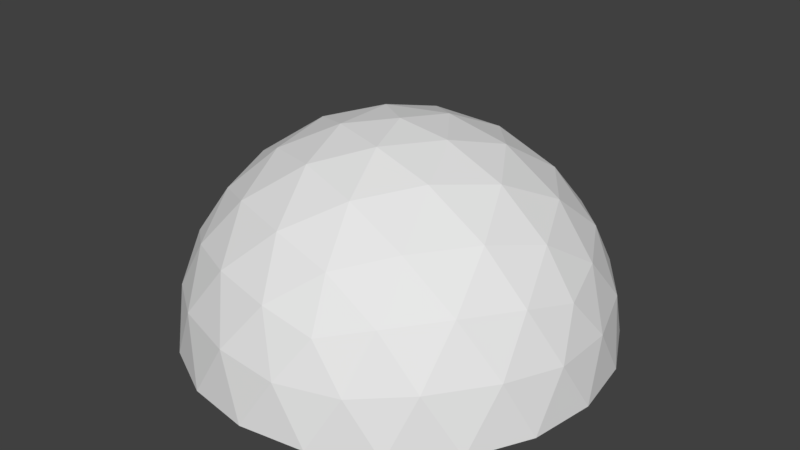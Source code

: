 # Source: carry.blend  (saved by Blender 2.83.18; exported with 4.5.12 LTS)
import bpy
from mathutils import Matrix  # noqa: F401  (used for matrix-valued properties, if any)

bpy.ops.wm.read_factory_settings(use_empty=True)
scene = bpy.context.scene
scene.name = 'Scene'

# ---- collections
col_collection_1 = bpy.data.collections.new('Collection 1'); scene.collection.children.link(col_collection_1)

# ---- world
world_world = bpy.data.worlds.new('World'); scene.world = world_world
world_world.color = (0.05088, 0.05088, 0.05088)
world_world.use_sun_shadow = False
world_world.sun_shadow_jitter_overblur = 0.0
world_world.cycles.sampling_method = 'MANUAL'

# ---- meshes
me_icosphere_001 = bpy.data.meshes.new('Icosphere.001')
me_icosphere_001.from_pydata([(0.1106, 0.1807, 0.3403), (-0.2894, 0.1807, 0.2103), (-0.2894, 0.1807, -0.2103), (0.1106, 0.1807, -0.3403), (0.3578, 0.1807, -1.375e-07), (0.0, 0.4036, -3.056e-07), (0.3827, 0.1017, 0.05905), (0.3804, 0.0004267, 0.1236), (0.3804, 0.0004224, -0.1236), (0.3827, 0.1017, -0.05905), (0.06209, 0.1017, 0.3822), (0.0, 0.0004314, 0.4), (0.2351, 0.0004302, 0.3236), (0.1744, 0.1017, 0.3457), (-0.3443, 0.1017, 0.1771), (-0.3804, 0.0004267, 0.1236), (-0.2351, 0.0004302, 0.3236), (-0.2749, 0.1017, 0.2727), (-0.2749, 0.1017, -0.2727), (-0.2351, 0.000419, -0.3236), (-0.3804, 0.0004224, -0.1236), (-0.3443, 0.1017, -0.1771), (0.1744, 0.1017, -0.3457), (0.2351, 0.000419, -0.3236), (0.0, 0.0004176, -0.4), (0.06209, 0.1017, -0.3822), (0.3324, 0.203, 0.09554), (0.2753, 0.2124, 0.2), (0.1936, 0.203, 0.2866), (0.01186, 0.203, 0.3457), (-0.1051, 0.2124, 0.3236), (-0.2128, 0.203, 0.2727), (-0.3251, 0.203, 0.1181), (-0.3403, 0.2124, -1.614e-07), (-0.3251, 0.203, -0.1181), (-0.2128, 0.2029, -0.2727), (-0.1051, 0.2124, -0.3236), (0.01186, 0.2029, -0.3457), (0.1936, 0.2029, -0.2866), (0.2753, 0.2124, -0.2), (0.3324, 0.2029, -0.09554), (0.03104, 0.3907, 0.09554), (0.06498, 0.3434, 0.2), (0.09313, 0.2655, 0.2866), (0.3014, 0.2655, -2.015e-07), (0.2103, 0.3434, -2.602e-07), (0.1005, 0.3907, -2.959e-07), (-0.08127, 0.3907, 0.05905), (-0.1701, 0.3434, 0.1236), (-0.2438, 0.2655, 0.1771), (-0.08127, 0.3907, -0.05905), (-0.1701, 0.3434, -0.1236), (-0.2438, 0.2655, -0.1771), (0.03104, 0.3907, -0.09554), (0.06498, 0.3434, -0.2), (0.09313, 0.2655, -0.2866), (0.1447, 0.3611, -0.1051), (0.2553, 0.2922, -0.1051), (0.1789, 0.2922, -0.2103), (-0.05528, 0.3611, -0.1701), (-0.02112, 0.2922, -0.2753), (-0.1447, 0.2922, -0.2351), (-0.1789, 0.3611, -2.735e-07), (-0.2683, 0.2922, -0.06498), (-0.2683, 0.2922, 0.06498), (-0.05528, 0.3611, 0.1701), (-0.1447, 0.2922, 0.2351), (-0.02112, 0.2922, 0.2753), (0.1447, 0.3611, 0.1051), (0.1789, 0.2922, 0.2103), (0.2553, 0.2922, 0.1051), (0.3447, 0.1119, -0.1701), (0.3236, 0.0004205, -0.2351), (0.2683, 0.1119, -0.2753), (-0.05528, 0.1119, -0.3804), (-0.1236, 0.0004178, -0.3804), (-0.1789, 0.1119, -0.3403), (-0.3789, 0.1119, -0.06498), (-0.4, 0.0004247, 1.428e-07), (-0.3789, 0.1119, 0.06498), (-0.1789, 0.1119, 0.3403), (-0.1236, 0.0004309, 0.3804), (-0.05528, 0.1119, 0.3804), (0.2683, 0.1119, 0.2753), (0.3236, 0.0004278, 0.2351), (0.3447, 0.1119, 0.1701), (0.1236, 0.0004179, -0.3804), (-0.3236, 0.0004205, -0.2351), (-0.3236, 0.0004287, 0.2351), (0.1236, 0.0004312, 0.3804), (0.4, 0.0004245, -1.537e-09)], [], [(0, 28, 43), (1, 31, 49), (2, 34, 52), (3, 37, 55), (4, 40, 44), (46, 53, 5), (45, 56, 46), (44, 57, 45), (46, 56, 53), (56, 54, 53), (45, 57, 56), (57, 58, 56), (56, 58, 54), (58, 55, 54), (44, 40, 57), (40, 39, 57), (57, 39, 58), (39, 38, 58), (58, 38, 55), (38, 3, 55), (53, 50, 5), (54, 59, 53), (55, 60, 54), (53, 59, 50), (59, 51, 50), (54, 60, 59), (60, 61, 59), (59, 61, 51), (61, 52, 51), (55, 37, 60), (37, 36, 60), (60, 36, 61), (36, 35, 61), (61, 35, 52), (35, 2, 52), (50, 47, 5), (51, 62, 50), (52, 63, 51), (50, 62, 47), (62, 48, 47), (51, 63, 62), (63, 64, 62), (62, 64, 48), (64, 49, 48), (52, 34, 63), (34, 33, 63), (63, 33, 64), (33, 32, 64), (64, 32, 49), (32, 1, 49), (47, 41, 5), (48, 65, 47), (49, 66, 48), (47, 65, 41), (65, 42, 41), (48, 66, 65), (66, 67, 65), (65, 67, 42), (67, 43, 42), (49, 31, 66), (31, 30, 66), (66, 30, 67), (30, 29, 67), (67, 29, 43), (29, 0, 43), (41, 46, 5), (42, 68, 41), (43, 69, 42), (41, 68, 46), (68, 45, 46), (42, 69, 68), (69, 70, 68), (68, 70, 45), (70, 44, 45), (43, 28, 69), (28, 27, 69), (69, 27, 70), (27, 26, 70), (70, 26, 44), (26, 4, 44), (9, 40, 4), (8, 71, 9), (9, 71, 40), (71, 39, 40), (8, 72, 71), (72, 73, 71), (71, 73, 39), (73, 38, 39), (72, 23, 73), (23, 22, 73), (73, 22, 38), (22, 3, 38), (25, 37, 3), (24, 74, 25), (25, 74, 37), (74, 36, 37), (24, 75, 74), (75, 76, 74), (74, 76, 36), (76, 35, 36), (75, 19, 76), (19, 18, 76), (76, 18, 35), (18, 2, 35), (21, 34, 2), (20, 77, 21), (21, 77, 34), (77, 33, 34), (20, 78, 77), (78, 79, 77), (77, 79, 33), (79, 32, 33), (78, 15, 79), (15, 14, 79), (79, 14, 32), (14, 1, 32), (17, 31, 1), (16, 80, 17), (17, 80, 31), (80, 30, 31), (16, 81, 80), (81, 82, 80), (80, 82, 30), (82, 29, 30), (81, 11, 82), (11, 10, 82), (82, 10, 29), (10, 0, 29), (13, 28, 0), (12, 83, 13), (13, 83, 28), (83, 27, 28), (12, 84, 83), (84, 85, 83), (83, 85, 27), (85, 26, 27), (84, 7, 85), (7, 6, 85), (85, 6, 26), (6, 4, 26), (22, 25, 3), (23, 86, 22), (22, 86, 25), (86, 24, 25), (18, 21, 2), (19, 87, 18), (18, 87, 21), (87, 20, 21), (14, 17, 1), (15, 88, 14), (14, 88, 17), (88, 16, 17), (10, 13, 0), (11, 89, 10), (10, 89, 13), (89, 12, 13), (6, 9, 4), (7, 90, 6), (6, 90, 9), (90, 8, 9)])
_uv = me_icosphere_001.uv_layers.new(name='UVMap')
_uv.uv.foreach_set('vector', [0.642, 0.0629, 0.7495, 0.1305, 0.6212, 0.1269, 0.1282, 0.2299, 0.2257, 0.1485, 0.1827, 0.2694, 0.1282, 0.7701, 0.08096, 0.6522, 0.1827, 0.7306, 0.642, 0.9371, 0.5153, 0.9456, 0.6212, 0.8731, 0.9596, 0.5, 0.9285, 0.6232, 0.8923, 0.5, 0.6333, 0.5, 0.5412, 0.6268, 0.5, 0.5, 0.7771, 0.5, 0.6912, 0.6389, 0.6333, 0.5, 0.8923, 0.5, 0.8336, 0.6374, 0.7771, 0.5, 0.6333, 0.5, 0.6912, 0.6389, 0.5412, 0.6268, 0.6912, 0.6389, 0.5856, 0.7635, 0.5412, 0.6268, 0.7771, 0.5, 0.8336, 0.6374, 0.6912, 0.6389, 0.8336, 0.6374, 0.7338, 0.7748, 0.6912, 0.6389, 0.6912, 0.6389, 0.7338, 0.7748, 0.5856, 0.7635, 0.7338, 0.7748, 0.6212, 0.8731, 0.5856, 0.7635, 0.8923, 0.5, 0.9285, 0.6232, 0.8336, 0.6374, 0.9285, 0.6232, 0.8553, 0.7582, 0.8336, 0.6374, 0.8336, 0.6374, 0.8553, 0.7582, 0.7338, 0.7748, 0.8553, 0.7582, 0.7495, 0.8695, 0.7338, 0.7748, 0.7338, 0.7748, 0.7495, 0.8695, 0.6212, 0.8731, 0.7495, 0.8695, 0.642, 0.9371, 0.6212, 0.8731, 0.5412, 0.6268, 0.3921, 0.5784, 0.5, 0.5, 0.5856, 0.7635, 0.427, 0.7248, 0.5412, 0.6268, 0.6212, 0.8731, 0.4724, 0.8598, 0.5856, 0.7635, 0.5412, 0.6268, 0.427, 0.7248, 0.3921, 0.5784, 0.427, 0.7248, 0.2759, 0.6629, 0.3921, 0.5784, 0.5856, 0.7635, 0.4724, 0.8598, 0.427, 0.7248, 0.4724, 0.8598, 0.3109, 0.8073, 0.427, 0.7248, 0.427, 0.7248, 0.3109, 0.8073, 0.2759, 0.6629, 0.3109, 0.8073, 0.1827, 0.7306, 0.2759, 0.6629, 0.6212, 0.8731, 0.5153, 0.9456, 0.4724, 0.8598, 0.5153, 0.9456, 0.3643, 0.9177, 0.4724, 0.8598, 0.4724, 0.8598, 0.3643, 0.9177, 0.3109, 0.8073, 0.3643, 0.9177, 0.2257, 0.8515, 0.3109, 0.8073, 0.3109, 0.8073, 0.2257, 0.8515, 0.1827, 0.7306, 0.2257, 0.8515, 0.1282, 0.7701, 0.1827, 0.7306, 0.3921, 0.5784, 0.3921, 0.4216, 0.5, 0.5, 0.2759, 0.6629, 0.2637, 0.5, 0.3921, 0.5784, 0.1827, 0.7306, 0.1493, 0.5849, 0.2759, 0.6629, 0.3921, 0.5784, 0.2637, 0.5, 0.3921, 0.4216, 0.2637, 0.5, 0.2759, 0.3371, 0.3921, 0.4216, 0.2759, 0.6629, 0.1493, 0.5849, 0.2637, 0.5, 0.1493, 0.5849, 0.1493, 0.4151, 0.2637, 0.5, 0.2637, 0.5, 0.1493, 0.4151, 0.2759, 0.3371, 0.1493, 0.4151, 0.1827, 0.2694, 0.2759, 0.3371, 0.1827, 0.7306, 0.08096, 0.6522, 0.1493, 0.5849, 0.08096, 0.6522, 0.06076, 0.5, 0.1493, 0.5849, 0.1493, 0.5849, 0.06076, 0.5, 0.1493, 0.4151, 0.06076, 0.5, 0.08096, 0.3478, 0.1493, 0.4151, 0.1493, 0.4151, 0.08096, 0.3478, 0.1827, 0.2694, 0.08096, 0.3478, 0.1282, 0.2299, 0.1827, 0.2694, 0.3921, 0.4216, 0.5412, 0.3732, 0.5, 0.5, 0.2759, 0.3371, 0.427, 0.2752, 0.3921, 0.4216, 0.1827, 0.2694, 0.3109, 0.1927, 0.2759, 0.3371, 0.3921, 0.4216, 0.427, 0.2752, 0.5412, 0.3732, 0.427, 0.2752, 0.5856, 0.2365, 0.5412, 0.3732, 0.2759, 0.3371, 0.3109, 0.1927, 0.427, 0.2752, 0.3109, 0.1927, 0.4724, 0.1402, 0.427, 0.2752, 0.427, 0.2752, 0.4724, 0.1402, 0.5856, 0.2365, 0.4724, 0.1402, 0.6212, 0.1269, 0.5856, 0.2365, 0.1827, 0.2694, 0.2257, 0.1485, 0.3109, 0.1927, 0.2257, 0.1485, 0.3643, 0.08226, 0.3109, 0.1927, 0.3109, 0.1927, 0.3643, 0.08226, 0.4724, 0.1402, 0.3643, 0.08226, 0.5153, 0.05442, 0.4724, 0.1402, 0.4724, 0.1402, 0.5153, 0.05442, 0.6212, 0.1269, 0.5153, 0.05442, 0.642, 0.0629, 0.6212, 0.1269, 0.5412, 0.3732, 0.6333, 0.5, 0.5, 0.5, 0.5856, 0.2365, 0.6912, 0.3611, 0.5412, 0.3732, 0.6212, 0.1269, 0.7338, 0.2252, 0.5856, 0.2365, 0.5412, 0.3732, 0.6912, 0.3611, 0.6333, 0.5, 0.6912, 0.3611, 0.7771, 0.5, 0.6333, 0.5, 0.5856, 0.2365, 0.7338, 0.2252, 0.6912, 0.3611, 0.7338, 0.2252, 0.8336, 0.3626, 0.6912, 0.3611, 0.6912, 0.3611, 0.8336, 0.3626, 0.7771, 0.5, 0.8336, 0.3626, 0.8923, 0.5, 0.7771, 0.5, 0.6212, 0.1269, 0.7495, 0.1305, 0.7338, 0.2252, 0.7495, 0.1305, 0.8553, 0.2418, 0.7338, 0.2252, 0.7338, 0.2252, 0.8553, 0.2418, 0.8336, 0.3626, 0.8553, 0.2418, 0.9285, 0.3768, 0.8336, 0.3626, 0.8336, 0.3626, 0.9285, 0.3768, 0.8923, 0.5, 0.9285, 0.3768, 0.9596, 0.5, 0.8923, 0.5, 0.9857, 0.5749, 0.9285, 0.6232, 0.9596, 0.5, 0.9755, 0.6545, 0.9382, 0.7163, 0.9857, 0.5749, 0.9857, 0.5749, 0.9382, 0.7163, 0.9285, 0.6232, 0.9382, 0.7163, 0.8553, 0.7582, 0.9285, 0.6232, 0.9755, 0.6545, 0.9045, 0.7939, 0.9382, 0.7163, 0.9045, 0.7939, 0.8411, 0.8499, 0.9382, 0.7163, 0.9382, 0.7163, 0.8411, 0.8499, 0.8553, 0.7582, 0.8411, 0.8499, 0.7495, 0.8695, 0.8553, 0.7582, 0.9045, 0.7939, 0.7939, 0.9045, 0.8411, 0.8499, 0.7939, 0.9045, 0.7214, 0.9387, 0.8411, 0.8499, 0.8411, 0.8499, 0.7214, 0.9387, 0.7495, 0.8695, 0.7214, 0.9387, 0.642, 0.9371, 0.7495, 0.8695, 0.5788, 0.985, 0.5153, 0.9456, 0.642, 0.9371, 0.5, 1.0, 0.4297, 0.9836, 0.5788, 0.985, 0.5788, 0.985, 0.4297, 0.9836, 0.5153, 0.9456, 0.4297, 0.9836, 0.3643, 0.9177, 0.5153, 0.9456, 0.5, 1.0, 0.3455, 0.9755, 0.4297, 0.9836, 0.3455, 0.9755, 0.2726, 0.9325, 0.4297, 0.9836, 0.4297, 0.9836, 0.2726, 0.9325, 0.3643, 0.9177, 0.2726, 0.9325, 0.2257, 0.8515, 0.3643, 0.9177, 0.3455, 0.9755, 0.2061, 0.9045, 0.2726, 0.9325, 0.2061, 0.9045, 0.1511, 0.8461, 0.2726, 0.9325, 0.2726, 0.9325, 0.1511, 0.8461, 0.2257, 0.8515, 0.1511, 0.8461, 0.1282, 0.7701, 0.2257, 0.8515, 0.06304, 0.7248, 0.08096, 0.6522, 0.1282, 0.7701, 0.02447, 0.6545, 0.01837, 0.5826, 0.06304, 0.7248, 0.06304, 0.7248, 0.01837, 0.5826, 0.08096, 0.6522, 0.01837, 0.5826, 0.06076, 0.5, 0.08096, 0.6522, 0.02447, 0.6545, 0.0, 0.5, 0.01837, 0.5826, 0.0, 0.5, 0.01837, 0.4174, 0.01837, 0.5826, 0.01837, 0.5826, 0.01837, 0.4174, 0.06076, 0.5, 0.01837, 0.4174, 0.08096, 0.3478, 0.06076, 0.5, 0.0, 0.5, 0.02447, 0.3455, 0.01837, 0.4174, 0.02447, 0.3455, 0.06304, 0.2752, 0.01837, 0.4174, 0.01837, 0.4174, 0.06304, 0.2752, 0.08096, 0.3478, 0.06304, 0.2752, 0.1282, 0.2299, 0.08096, 0.3478, 0.1511, 0.1539, 0.2257, 0.1485, 0.1282, 0.2299, 0.2061, 0.09549, 0.2726, 0.06747, 0.1511, 0.1539, 0.1511, 0.1539, 0.2726, 0.06747, 0.2257, 0.1485, 0.2726, 0.06747, 0.3643, 0.08226, 0.2257, 0.1485, 0.2061, 0.09549, 0.3455, 0.02447, 0.2726, 0.06747, 0.3455, 0.02447, 0.4297, 0.01642, 0.2726, 0.06747, 0.2726, 0.06747, 0.4297, 0.01642, 0.3643, 0.08226, 0.4297, 0.01642, 0.5153, 0.05442, 0.3643, 0.08226, 0.3455, 0.02447, 0.5, 0.0, 0.4297, 0.01642, 0.5, 0.0, 0.5788, 0.01495, 0.4297, 0.01642, 0.4297, 0.01642, 0.5788, 0.01495, 0.5153, 0.05442, 0.5788, 0.01495, 0.642, 0.0629, 0.5153, 0.05442, 0.7214, 0.06127, 0.7495, 0.1305, 0.642, 0.0629, 0.7939, 0.09549, 0.8411, 0.1501, 0.7214, 0.06127, 0.7214, 0.06127, 0.8411, 0.1501, 0.7495, 0.1305, 0.8411, 0.1501, 0.8553, 0.2418, 0.7495, 0.1305, 0.7939, 0.09549, 0.9045, 0.2061, 0.8411, 0.1501, 0.9045, 0.2061, 0.9382, 0.2837, 0.8411, 0.1501, 0.8411, 0.1501, 0.9382, 0.2837, 0.8553, 0.2418, 0.9382, 0.2837, 0.9285, 0.3768, 0.8553, 0.2418, 0.9045, 0.2061, 0.9755, 0.3455, 0.9382, 0.2837, 0.9755, 0.3455, 0.9857, 0.4251, 0.9382, 0.2837, 0.9382, 0.2837, 0.9857, 0.4251, 0.9285, 0.3768, 0.9857, 0.4251, 0.9596, 0.5, 0.9285, 0.3768, 0.7214, 0.9387, 0.5788, 0.985, 0.642, 0.9371, 0.7939, 0.9045, 0.6545, 0.9755, 0.7214, 0.9387, 0.7214, 0.9387, 0.6545, 0.9755, 0.5788, 0.985, 0.6545, 0.9755, 0.5, 1.0, 0.5788, 0.985, 0.1511, 0.8461, 0.06304, 0.7248, 0.1282, 0.7701, 0.2061, 0.9045, 0.09549, 0.7939, 0.1511, 0.8461, 0.1511, 0.8461, 0.09549, 0.7939, 0.06304, 0.7248, 0.09549, 0.7939, 0.02447, 0.6545, 0.06304, 0.7248, 0.06304, 0.2752, 0.1511, 0.1539, 0.1282, 0.2299, 0.02447, 0.3455, 0.09549, 0.2061, 0.06304, 0.2752, 0.06304, 0.2752, 0.09549, 0.2061, 0.1511, 0.1539, 0.09549, 0.2061, 0.2061, 0.09549, 0.1511, 0.1539, 0.5788, 0.01495, 0.7214, 0.06127, 0.642, 0.0629, 0.5, 0.0, 0.6545, 0.02447, 0.5788, 0.01495, 0.5788, 0.01495, 0.6545, 0.02447, 0.7214, 0.06127, 0.6545, 0.02447, 0.7939, 0.09549, 0.7214, 0.06127, 0.9857, 0.4251, 0.9857, 0.5749, 0.9596, 0.5, 0.9755, 0.3455, 1.0, 0.5, 0.9857, 0.4251, 0.9857, 0.4251, 1.0, 0.5, 0.9857, 0.5749, 1.0, 0.5, 0.9755, 0.6545, 0.9857, 0.5749])
me_icosphere_001.use_remesh_preserve_volume = False
me_icosphere_001.use_remesh_preserve_attributes = False
me_icosphere_001.use_mirror_vertex_groups = False
me_icosphere_001.update()
me_icosphere = bpy.data.meshes.new('Icosphere')
me_icosphere.from_pydata([(0.08844, 0.06957, 0.2722), (-0.2316, 0.06957, 0.1682), (-0.2316, 0.06956, -0.1682), (0.08844, 0.06956, -0.2722), (0.2862, 0.06956, -8.451e-06), (0.0, 0.1439, -8.585e-06), (0.3061, 0.04321, 0.04723), (0.3043, 0.009459, 0.09888), (0.3043, 0.009458, -0.09889), (0.3061, 0.04321, -0.04725), (0.04967, 0.04322, 0.3057), (0.0, 0.009461, 0.32), (0.1881, 0.00946, 0.2589), (0.1395, 0.04322, 0.2765), (-0.2754, 0.04321, 0.1417), (-0.3043, 0.009459, 0.09888), (-0.1881, 0.00946, 0.2589), (-0.2199, 0.04321, 0.2181), (-0.2199, 0.04321, -0.2182), (-0.1881, 0.009457, -0.2589), (-0.3043, 0.009458, -0.09889), (-0.2754, 0.04321, -0.1417), (0.1395, 0.04321, -0.2765), (0.1881, 0.009457, -0.2589), (0.0, 0.009456, -0.32), (0.04967, 0.04321, -0.3057), (0.2659, 0.07697, 0.07642), (0.2202, 0.08012, 0.16), (0.1549, 0.07697, 0.2293), (0.009485, 0.07697, 0.2765), (-0.08412, 0.08012, 0.2589), (-0.1702, 0.07697, 0.2181), (-0.2601, 0.07697, 0.09447), (-0.2722, 0.08012, -8.47e-06), (-0.2601, 0.07697, -0.09448), (-0.1702, 0.07697, -0.2182), (-0.08412, 0.08012, -0.2589), (0.009485, 0.07697, -0.2765), (0.1549, 0.07697, -0.2293), (0.2202, 0.08012, -0.16), (0.2659, 0.07697, -0.07644), (0.02483, 0.1396, 0.07642), (0.05199, 0.1238, 0.16), (0.0745, 0.09783, 0.2293), (0.2411, 0.09783, -8.502e-06), (0.1682, 0.1238, -8.549e-06), (0.08037, 0.1396, -8.577e-06), (-0.06502, 0.1396, 0.04723), (-0.1361, 0.1238, 0.09888), (-0.1951, 0.09783, 0.1417), (-0.06502, 0.1396, -0.04725), (-0.1361, 0.1238, -0.09889), (-0.1951, 0.09783, -0.1417), (0.02483, 0.1396, -0.07644), (0.05199, 0.1238, -0.16), (0.0745, 0.09783, -0.2293), (0.1158, 0.1297, -0.08412), (0.2042, 0.1067, -0.08413), (0.1431, 0.1067, -0.1682), (-0.04422, 0.1297, -0.1361), (-0.01689, 0.1067, -0.2202), (-0.1158, 0.1067, -0.1881), (-0.1431, 0.1297, -8.559e-06), (-0.2147, 0.1067, -0.05199), (-0.2147, 0.1067, 0.05198), (-0.04422, 0.1297, 0.1361), (-0.1158, 0.1067, 0.1881), (-0.01689, 0.1067, 0.2202), (0.1158, 0.1297, 0.08411), (0.1431, 0.1067, 0.1682), (0.2042, 0.1067, 0.08411), (0.2758, 0.0466, -0.1361), (0.2589, 0.009457, -0.1881), (0.2147, 0.0466, -0.2202), (-0.04422, 0.0466, -0.3043), (-0.09889, 0.009456, -0.3043), (-0.1431, 0.0466, -0.2722), (-0.3031, 0.04661, -0.05199), (-0.32, 0.009458, -8.226e-06), (-0.3031, 0.04661, 0.05198), (-0.1431, 0.04661, 0.2722), (-0.09889, 0.009461, 0.3043), (-0.04422, 0.04661, 0.3043), (0.2147, 0.04661, 0.2202), (0.2589, 0.00946, 0.1881), (0.2758, 0.04661, 0.1361), (0.09889, 0.009456, -0.3043), (-0.2589, 0.009457, -0.1881), (-0.2589, 0.00946, 0.1881), (0.09889, 0.009461, 0.3043), (0.32, 0.009458, -8.342e-06)], [], [(0, 28, 43), (1, 31, 49), (2, 34, 52), (3, 37, 55), (4, 40, 44), (46, 53, 5), (45, 56, 46), (44, 57, 45), (46, 56, 53), (56, 54, 53), (45, 57, 56), (57, 58, 56), (56, 58, 54), (58, 55, 54), (44, 40, 57), (40, 39, 57), (57, 39, 58), (39, 38, 58), (58, 38, 55), (38, 3, 55), (53, 50, 5), (54, 59, 53), (55, 60, 54), (53, 59, 50), (59, 51, 50), (54, 60, 59), (60, 61, 59), (59, 61, 51), (61, 52, 51), (55, 37, 60), (37, 36, 60), (60, 36, 61), (36, 35, 61), (61, 35, 52), (35, 2, 52), (50, 47, 5), (51, 62, 50), (52, 63, 51), (50, 62, 47), (62, 48, 47), (51, 63, 62), (63, 64, 62), (62, 64, 48), (64, 49, 48), (52, 34, 63), (34, 33, 63), (63, 33, 64), (33, 32, 64), (64, 32, 49), (32, 1, 49), (47, 41, 5), (48, 65, 47), (49, 66, 48), (47, 65, 41), (65, 42, 41), (48, 66, 65), (66, 67, 65), (65, 67, 42), (67, 43, 42), (49, 31, 66), (31, 30, 66), (66, 30, 67), (30, 29, 67), (67, 29, 43), (29, 0, 43), (41, 46, 5), (42, 68, 41), (43, 69, 42), (41, 68, 46), (68, 45, 46), (42, 69, 68), (69, 70, 68), (68, 70, 45), (70, 44, 45), (43, 28, 69), (28, 27, 69), (69, 27, 70), (27, 26, 70), (70, 26, 44), (26, 4, 44), (9, 40, 4), (8, 71, 9), (9, 71, 40), (71, 39, 40), (8, 72, 71), (72, 73, 71), (71, 73, 39), (73, 38, 39), (72, 23, 73), (23, 22, 73), (73, 22, 38), (22, 3, 38), (25, 37, 3), (24, 74, 25), (25, 74, 37), (74, 36, 37), (24, 75, 74), (75, 76, 74), (74, 76, 36), (76, 35, 36), (75, 19, 76), (19, 18, 76), (76, 18, 35), (18, 2, 35), (21, 34, 2), (20, 77, 21), (21, 77, 34), (77, 33, 34), (20, 78, 77), (78, 79, 77), (77, 79, 33), (79, 32, 33), (78, 15, 79), (15, 14, 79), (79, 14, 32), (14, 1, 32), (17, 31, 1), (16, 80, 17), (17, 80, 31), (80, 30, 31), (16, 81, 80), (81, 82, 80), (80, 82, 30), (82, 29, 30), (81, 11, 82), (11, 10, 82), (82, 10, 29), (10, 0, 29), (13, 28, 0), (12, 83, 13), (13, 83, 28), (83, 27, 28), (12, 84, 83), (84, 85, 83), (83, 85, 27), (85, 26, 27), (84, 7, 85), (7, 6, 85), (85, 6, 26), (6, 4, 26), (22, 25, 3), (23, 86, 22), (22, 86, 25), (86, 24, 25), (18, 21, 2), (19, 87, 18), (18, 87, 21), (87, 20, 21), (14, 17, 1), (15, 88, 14), (14, 88, 17), (88, 16, 17), (10, 13, 0), (11, 89, 10), (10, 89, 13), (89, 12, 13), (6, 9, 4), (7, 90, 6), (6, 90, 9), (90, 8, 9)])
_uv = me_icosphere.uv_layers.new(name='UVMap')
_uv.uv.foreach_set('vector', [0.642, 0.0629, 0.7495, 0.1305, 0.6212, 0.1269, 0.1282, 0.2299, 0.2257, 0.1485, 0.1827, 0.2694, 0.1282, 0.7701, 0.08096, 0.6522, 0.1827, 0.7306, 0.642, 0.9371, 0.5153, 0.9456, 0.6212, 0.8731, 0.9596, 0.5, 0.9285, 0.6232, 0.8923, 0.5, 0.6333, 0.5, 0.5412, 0.6268, 0.5, 0.5, 0.7771, 0.5, 0.6912, 0.6389, 0.6333, 0.5, 0.8923, 0.5, 0.8336, 0.6374, 0.7771, 0.5, 0.6333, 0.5, 0.6912, 0.6389, 0.5412, 0.6268, 0.6912, 0.6389, 0.5856, 0.7635, 0.5412, 0.6268, 0.7771, 0.5, 0.8336, 0.6374, 0.6912, 0.6389, 0.8336, 0.6374, 0.7338, 0.7748, 0.6912, 0.6389, 0.6912, 0.6389, 0.7338, 0.7748, 0.5856, 0.7635, 0.7338, 0.7748, 0.6212, 0.8731, 0.5856, 0.7635, 0.8923, 0.5, 0.9285, 0.6232, 0.8336, 0.6374, 0.9285, 0.6232, 0.8553, 0.7582, 0.8336, 0.6374, 0.8336, 0.6374, 0.8553, 0.7582, 0.7338, 0.7748, 0.8553, 0.7582, 0.7495, 0.8695, 0.7338, 0.7748, 0.7338, 0.7748, 0.7495, 0.8695, 0.6212, 0.8731, 0.7495, 0.8695, 0.642, 0.9371, 0.6212, 0.8731, 0.5412, 0.6268, 0.3921, 0.5784, 0.5, 0.5, 0.5856, 0.7635, 0.427, 0.7248, 0.5412, 0.6268, 0.6212, 0.8731, 0.4724, 0.8598, 0.5856, 0.7635, 0.5412, 0.6268, 0.427, 0.7248, 0.3921, 0.5784, 0.427, 0.7248, 0.2759, 0.6629, 0.3921, 0.5784, 0.5856, 0.7635, 0.4724, 0.8598, 0.427, 0.7248, 0.4724, 0.8598, 0.3109, 0.8073, 0.427, 0.7248, 0.427, 0.7248, 0.3109, 0.8073, 0.2759, 0.6629, 0.3109, 0.8073, 0.1827, 0.7306, 0.2759, 0.6629, 0.6212, 0.8731, 0.5153, 0.9456, 0.4724, 0.8598, 0.5153, 0.9456, 0.3643, 0.9177, 0.4724, 0.8598, 0.4724, 0.8598, 0.3643, 0.9177, 0.3109, 0.8073, 0.3643, 0.9177, 0.2257, 0.8515, 0.3109, 0.8073, 0.3109, 0.8073, 0.2257, 0.8515, 0.1827, 0.7306, 0.2257, 0.8515, 0.1282, 0.7701, 0.1827, 0.7306, 0.3921, 0.5784, 0.3921, 0.4216, 0.5, 0.5, 0.2759, 0.6629, 0.2637, 0.5, 0.3921, 0.5784, 0.1827, 0.7306, 0.1493, 0.5849, 0.2759, 0.6629, 0.3921, 0.5784, 0.2637, 0.5, 0.3921, 0.4216, 0.2637, 0.5, 0.2759, 0.3371, 0.3921, 0.4216, 0.2759, 0.6629, 0.1493, 0.5849, 0.2637, 0.5, 0.1493, 0.5849, 0.1493, 0.4151, 0.2637, 0.5, 0.2637, 0.5, 0.1493, 0.4151, 0.2759, 0.3371, 0.1493, 0.4151, 0.1827, 0.2694, 0.2759, 0.3371, 0.1827, 0.7306, 0.08096, 0.6522, 0.1493, 0.5849, 0.08096, 0.6522, 0.06076, 0.5, 0.1493, 0.5849, 0.1493, 0.5849, 0.06076, 0.5, 0.1493, 0.4151, 0.06076, 0.5, 0.08096, 0.3478, 0.1493, 0.4151, 0.1493, 0.4151, 0.08096, 0.3478, 0.1827, 0.2694, 0.08096, 0.3478, 0.1282, 0.2299, 0.1827, 0.2694, 0.3921, 0.4216, 0.5412, 0.3732, 0.5, 0.5, 0.2759, 0.3371, 0.427, 0.2752, 0.3921, 0.4216, 0.1827, 0.2694, 0.3109, 0.1927, 0.2759, 0.3371, 0.3921, 0.4216, 0.427, 0.2752, 0.5412, 0.3732, 0.427, 0.2752, 0.5856, 0.2365, 0.5412, 0.3732, 0.2759, 0.3371, 0.3109, 0.1927, 0.427, 0.2752, 0.3109, 0.1927, 0.4724, 0.1402, 0.427, 0.2752, 0.427, 0.2752, 0.4724, 0.1402, 0.5856, 0.2365, 0.4724, 0.1402, 0.6212, 0.1269, 0.5856, 0.2365, 0.1827, 0.2694, 0.2257, 0.1485, 0.3109, 0.1927, 0.2257, 0.1485, 0.3643, 0.08226, 0.3109, 0.1927, 0.3109, 0.1927, 0.3643, 0.08226, 0.4724, 0.1402, 0.3643, 0.08226, 0.5153, 0.05442, 0.4724, 0.1402, 0.4724, 0.1402, 0.5153, 0.05442, 0.6212, 0.1269, 0.5153, 0.05442, 0.642, 0.0629, 0.6212, 0.1269, 0.5412, 0.3732, 0.6333, 0.5, 0.5, 0.5, 0.5856, 0.2365, 0.6912, 0.3611, 0.5412, 0.3732, 0.6212, 0.1269, 0.7338, 0.2252, 0.5856, 0.2365, 0.5412, 0.3732, 0.6912, 0.3611, 0.6333, 0.5, 0.6912, 0.3611, 0.7771, 0.5, 0.6333, 0.5, 0.5856, 0.2365, 0.7338, 0.2252, 0.6912, 0.3611, 0.7338, 0.2252, 0.8336, 0.3626, 0.6912, 0.3611, 0.6912, 0.3611, 0.8336, 0.3626, 0.7771, 0.5, 0.8336, 0.3626, 0.8923, 0.5, 0.7771, 0.5, 0.6212, 0.1269, 0.7495, 0.1305, 0.7338, 0.2252, 0.7495, 0.1305, 0.8553, 0.2418, 0.7338, 0.2252, 0.7338, 0.2252, 0.8553, 0.2418, 0.8336, 0.3626, 0.8553, 0.2418, 0.9285, 0.3768, 0.8336, 0.3626, 0.8336, 0.3626, 0.9285, 0.3768, 0.8923, 0.5, 0.9285, 0.3768, 0.9596, 0.5, 0.8923, 0.5, 0.9857, 0.5749, 0.9285, 0.6232, 0.9596, 0.5, 0.9755, 0.6545, 0.9382, 0.7163, 0.9857, 0.5749, 0.9857, 0.5749, 0.9382, 0.7163, 0.9285, 0.6232, 0.9382, 0.7163, 0.8553, 0.7582, 0.9285, 0.6232, 0.9755, 0.6545, 0.9045, 0.7939, 0.9382, 0.7163, 0.9045, 0.7939, 0.8411, 0.8499, 0.9382, 0.7163, 0.9382, 0.7163, 0.8411, 0.8499, 0.8553, 0.7582, 0.8411, 0.8499, 0.7495, 0.8695, 0.8553, 0.7582, 0.9045, 0.7939, 0.7939, 0.9045, 0.8411, 0.8499, 0.7939, 0.9045, 0.7214, 0.9387, 0.8411, 0.8499, 0.8411, 0.8499, 0.7214, 0.9387, 0.7495, 0.8695, 0.7214, 0.9387, 0.642, 0.9371, 0.7495, 0.8695, 0.5788, 0.985, 0.5153, 0.9456, 0.642, 0.9371, 0.5, 1.0, 0.4297, 0.9836, 0.5788, 0.985, 0.5788, 0.985, 0.4297, 0.9836, 0.5153, 0.9456, 0.4297, 0.9836, 0.3643, 0.9177, 0.5153, 0.9456, 0.5, 1.0, 0.3455, 0.9755, 0.4297, 0.9836, 0.3455, 0.9755, 0.2726, 0.9325, 0.4297, 0.9836, 0.4297, 0.9836, 0.2726, 0.9325, 0.3643, 0.9177, 0.2726, 0.9325, 0.2257, 0.8515, 0.3643, 0.9177, 0.3455, 0.9755, 0.2061, 0.9045, 0.2726, 0.9325, 0.2061, 0.9045, 0.1511, 0.8461, 0.2726, 0.9325, 0.2726, 0.9325, 0.1511, 0.8461, 0.2257, 0.8515, 0.1511, 0.8461, 0.1282, 0.7701, 0.2257, 0.8515, 0.06304, 0.7248, 0.08096, 0.6522, 0.1282, 0.7701, 0.02447, 0.6545, 0.01837, 0.5826, 0.06304, 0.7248, 0.06304, 0.7248, 0.01837, 0.5826, 0.08096, 0.6522, 0.01837, 0.5826, 0.06076, 0.5, 0.08096, 0.6522, 0.02447, 0.6545, 0.0, 0.5, 0.01837, 0.5826, 0.0, 0.5, 0.01837, 0.4174, 0.01837, 0.5826, 0.01837, 0.5826, 0.01837, 0.4174, 0.06076, 0.5, 0.01837, 0.4174, 0.08096, 0.3478, 0.06076, 0.5, 0.0, 0.5, 0.02447, 0.3455, 0.01837, 0.4174, 0.02447, 0.3455, 0.06304, 0.2752, 0.01837, 0.4174, 0.01837, 0.4174, 0.06304, 0.2752, 0.08096, 0.3478, 0.06304, 0.2752, 0.1282, 0.2299, 0.08096, 0.3478, 0.1511, 0.1539, 0.2257, 0.1485, 0.1282, 0.2299, 0.2061, 0.09549, 0.2726, 0.06747, 0.1511, 0.1539, 0.1511, 0.1539, 0.2726, 0.06747, 0.2257, 0.1485, 0.2726, 0.06747, 0.3643, 0.08226, 0.2257, 0.1485, 0.2061, 0.09549, 0.3455, 0.02447, 0.2726, 0.06747, 0.3455, 0.02447, 0.4297, 0.01642, 0.2726, 0.06747, 0.2726, 0.06747, 0.4297, 0.01642, 0.3643, 0.08226, 0.4297, 0.01642, 0.5153, 0.05442, 0.3643, 0.08226, 0.3455, 0.02447, 0.5, 0.0, 0.4297, 0.01642, 0.5, 0.0, 0.5788, 0.01495, 0.4297, 0.01642, 0.4297, 0.01642, 0.5788, 0.01495, 0.5153, 0.05442, 0.5788, 0.01495, 0.642, 0.0629, 0.5153, 0.05442, 0.7214, 0.06127, 0.7495, 0.1305, 0.642, 0.0629, 0.7939, 0.09549, 0.8411, 0.1501, 0.7214, 0.06127, 0.7214, 0.06127, 0.8411, 0.1501, 0.7495, 0.1305, 0.8411, 0.1501, 0.8553, 0.2418, 0.7495, 0.1305, 0.7939, 0.09549, 0.9045, 0.2061, 0.8411, 0.1501, 0.9045, 0.2061, 0.9382, 0.2837, 0.8411, 0.1501, 0.8411, 0.1501, 0.9382, 0.2837, 0.8553, 0.2418, 0.9382, 0.2837, 0.9285, 0.3768, 0.8553, 0.2418, 0.9045, 0.2061, 0.9755, 0.3455, 0.9382, 0.2837, 0.9755, 0.3455, 0.9857, 0.4251, 0.9382, 0.2837, 0.9382, 0.2837, 0.9857, 0.4251, 0.9285, 0.3768, 0.9857, 0.4251, 0.9596, 0.5, 0.9285, 0.3768, 0.7214, 0.9387, 0.5788, 0.985, 0.642, 0.9371, 0.7939, 0.9045, 0.6545, 0.9755, 0.7214, 0.9387, 0.7214, 0.9387, 0.6545, 0.9755, 0.5788, 0.985, 0.6545, 0.9755, 0.5, 1.0, 0.5788, 0.985, 0.1511, 0.8461, 0.06304, 0.7248, 0.1282, 0.7701, 0.2061, 0.9045, 0.09549, 0.7939, 0.1511, 0.8461, 0.1511, 0.8461, 0.09549, 0.7939, 0.06304, 0.7248, 0.09549, 0.7939, 0.02447, 0.6545, 0.06304, 0.7248, 0.06304, 0.2752, 0.1511, 0.1539, 0.1282, 0.2299, 0.02447, 0.3455, 0.09549, 0.2061, 0.06304, 0.2752, 0.06304, 0.2752, 0.09549, 0.2061, 0.1511, 0.1539, 0.09549, 0.2061, 0.2061, 0.09549, 0.1511, 0.1539, 0.5788, 0.01495, 0.7214, 0.06127, 0.642, 0.0629, 0.5, 0.0, 0.6545, 0.02447, 0.5788, 0.01495, 0.5788, 0.01495, 0.6545, 0.02447, 0.7214, 0.06127, 0.6545, 0.02447, 0.7939, 0.09549, 0.7214, 0.06127, 0.9857, 0.4251, 0.9857, 0.5749, 0.9596, 0.5, 0.9755, 0.3455, 1.0, 0.5, 0.9857, 0.4251, 0.9857, 0.4251, 1.0, 0.5, 0.9857, 0.5749, 1.0, 0.5, 0.9755, 0.6545, 0.9857, 0.5749])
me_icosphere.use_remesh_preserve_volume = False
me_icosphere.use_remesh_preserve_attributes = False
me_icosphere.use_mirror_vertex_groups = False
me_icosphere.update()

# ---- objects
ob_dome = bpy.data.objects.new('dome', me_icosphere_001)
ob_energy = bpy.data.objects.new('energy', me_icosphere)

# ---- transforms, parenting, visibility, modifiers, constraints
ob_dome.location = (0.0, 0.0, 0.0)
ob_dome.rotation_euler = (1.571, -0.0, 0.0)
ob_dome.lineart.crease_threshold = 0.0
ob_energy.location = (0.0, 0.0, 0.0)
ob_energy.rotation_euler = (1.571, -0.0, 0.0)
ob_energy.lineart.crease_threshold = 0.0

# ---- collection membership
col_collection_1.objects.link(ob_dome)
col_collection_1.objects.link(ob_energy)

# ---- scene / render settings (as saved in the file)
scene.frame_start = 1; scene.frame_end = 250; scene.frame_set(1)
scene.render.engine = 'BLENDER_EEVEE_NEXT'
scene.render.resolution_percentage = 50
scene.render.dither_intensity = 0.0
scene.cycles.use_denoising = False
scene.cycles.samples = 128
scene.cycles.sampling_pattern = 'TABULATED_SOBOL'
scene.cycles.light_sampling_threshold = 0.0
scene.cycles.use_adaptive_sampling = False
scene.cycles.use_light_tree = False
scene.cycles.blur_glossy = 0.0
scene.cycles.sample_clamp_indirect = 0.0
scene.view_settings.view_transform = 'Standard'
bpy.context.view_layer.update()

# ---- added for rendering (the .blend has no active camera and no usable light): camera, sun
cam_auto = bpy.data.cameras.new('AutoCamera')
cam_auto.lens = 50.0
cam_auto.sensor_width = 36.0
cam_auto.clip_end = 1000.0
ob_auto_camera = bpy.data.objects.new('AutoCamera', cam_auto)
scene.collection.objects.link(ob_auto_camera)
ob_auto_camera.location = (1.11126, -1.33351, 1.09103)
ob_auto_camera.rotation_euler = (1.09748, -7.21219e-08, 0.694738)
scene.camera = ob_auto_camera
light_auto_sun = bpy.data.lights.new('AutoSun', 'SUN')
light_auto_sun.energy = 3.0
light_auto_sun.angle = 0.0523599
ob_auto_sun = bpy.data.objects.new('AutoSun', light_auto_sun)
scene.collection.objects.link(ob_auto_sun)
ob_auto_sun.rotation_euler = (0.872665, 0.174533, 0.523599)
bpy.context.view_layer.update()
